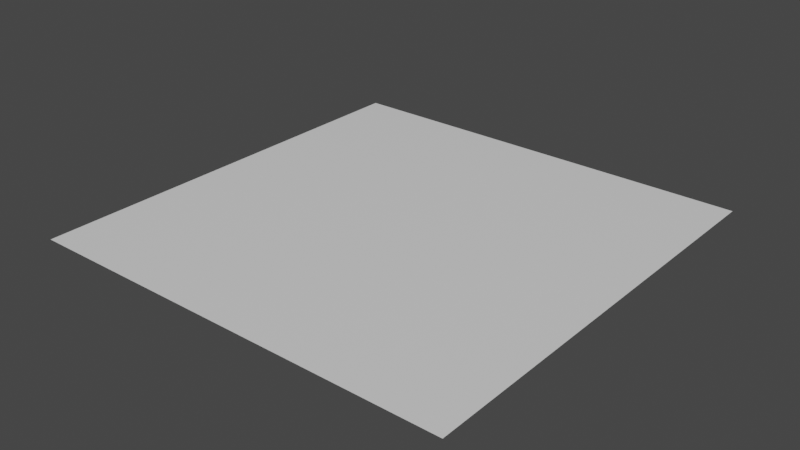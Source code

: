 # Source: floor.blend  (saved by Blender 2.91.10; exported with 4.5.12 LTS)
import bpy
from mathutils import Matrix  # noqa: F401  (used for matrix-valued properties, if any)

bpy.ops.wm.read_factory_settings(use_empty=True)
scene = bpy.context.scene
scene.name = 'Scene'

# ---- collections
col_collection = bpy.data.collections.new('Collection'); scene.collection.children.link(col_collection)

# ---- materials (node trees are filled in below, after node groups)
mat_material = bpy.data.materials.new('Material')
mat_material.alpha_threshold = 0.0
mat_material.use_transparent_shadow = False
mat_material.line_color = (0.0, 0.0, 0.0, 1.0)

# ---- material node trees
mat_material.use_nodes = True; mat_material.node_tree.nodes.clear()
_N = mat_material.node_tree.nodes; _L = mat_material.node_tree.links
n0 = _N.new('ShaderNodeOutputMaterial'); n0.name = 'Material Output'; n0.location = (300, 300)
n1 = _N.new('ShaderNodeBsdfPrincipled'); n1.name = 'Principled BSDF'; n1.location = (10, 300)
n1.distribution = 'GGX'
n1.subsurface_method = 'BURLEY'
n1.inputs[2].default_value = 0.4
n1.inputs[3].default_value = 1.45
n1.inputs[27].default_value = (0.0, 0.0, 0.0, 1.0)
n1.inputs[28].default_value = 1.0
_L.new(n1.outputs[0], n0.inputs[0])
n0.is_active_output = True

# ---- world
world_world = bpy.data.worlds.new('World'); scene.world = world_world
world_world.use_nodes = True; world_world.node_tree.nodes.clear()
_N = world_world.node_tree.nodes; _L = world_world.node_tree.links
n0 = _N.new('ShaderNodeOutputWorld'); n0.name = 'World Output'; n0.location = (300, 300)
n1 = _N.new('ShaderNodeBackground'); n1.name = 'Background'; n1.location = (10, 300)
n1.inputs[0].default_value = (0.05088, 0.05088, 0.05088, 1.0)
_L.new(n1.outputs[0], n0.inputs[0])
n0.is_active_output = True
world_world.color = (0.05088, 0.05088, 0.05088)
world_world.use_sun_shadow = False
world_world.sun_shadow_jitter_overblur = 0.0

# ---- meshes
me_cube = bpy.data.meshes.new('Cube')
me_cube.from_pydata([(680.0, 680.0, -0.6249), (680.0, 680.0, -0.7255), (680.0, -680.0, -0.6249), (680.0, -680.0, -0.7255), (-680.0, 680.0, -0.6249), (-680.0, 680.0, -0.7255), (-680.0, -680.0, -0.6249), (-680.0, -680.0, -0.7255)], [], [(0, 4, 6, 2), (3, 2, 6, 7), (7, 6, 4, 5), (5, 1, 3, 7), (1, 0, 2, 3), (5, 4, 0, 1)])
_uv = me_cube.uv_layers.new(name='UVMap')
_uv.uv.foreach_set('vector', [0.5, 0.5, 0.0, 0.5, 0.0, 1.0, 0.5, 1.0, 0.5148, 0.0, 0.5111, 0.0, 0.5111, 0.5, 0.5148, 0.5, 0.5037, 0.0, 0.5, 0.0, 0.5, 0.5, 0.5037, 0.5, 0.5, 0.0, 0.0, 0.0, 0.0, 0.5, 0.5, 0.5, 0.5074, 0.0, 0.5037, 0.0, 0.5037, 0.5, 0.5074, 0.5, 0.5111, 0.0, 0.5074, 0.0, 0.5074, 0.5, 0.5111, 0.5])
me_cube.materials.append(mat_material)
me_cube.use_remesh_preserve_volume = False
me_cube.use_remesh_preserve_attributes = False
me_cube.use_mirror_vertex_groups = False
me_cube.update()

# ---- objects
ob_cube = bpy.data.objects.new('Cube', me_cube)

# ---- transforms, parenting, visibility, modifiers, constraints
ob_cube.location = (0.0, 0.0, 0.0)
ob_cube.lock_rotations_4d = False
ob_cube.empty_display_type = 'ARROWS'
ob_cube.lineart.crease_threshold = 0.0

# ---- collection membership
col_collection.objects.link(ob_cube)

# ---- scene / render settings (as saved in the file)
scene.frame_start = 1; scene.frame_end = 250; scene.frame_set(1)
scene.render.engine = 'BLENDER_EEVEE_NEXT'
scene.cycles.use_denoising = False
scene.cycles.samples = 128
scene.cycles.sampling_pattern = 'TABULATED_SOBOL'
scene.cycles.use_adaptive_sampling = False
scene.cycles.use_light_tree = False
scene.view_settings.view_transform = 'Filmic'
bpy.context.view_layer.update()

# ---- added for rendering (the .blend has no active camera and no usable light): camera, sun
cam_auto = bpy.data.cameras.new('AutoCamera')
cam_auto.lens = 50.0
cam_auto.sensor_width = 36.0
cam_auto.clip_end = 31231.3
ob_auto_camera = bpy.data.objects.new('AutoCamera', cam_auto)
scene.collection.objects.link(ob_auto_camera)
ob_auto_camera.location = (1779.57, -2135.48, 1422.98)
ob_auto_camera.rotation_euler = (1.09748, -7.21219e-08, 0.694738)
scene.camera = ob_auto_camera
light_auto_sun = bpy.data.lights.new('AutoSun', 'SUN')
light_auto_sun.energy = 3.0
light_auto_sun.angle = 0.0523599
ob_auto_sun = bpy.data.objects.new('AutoSun', light_auto_sun)
scene.collection.objects.link(ob_auto_sun)
ob_auto_sun.rotation_euler = (0.872665, 0.174533, 0.523599)
bpy.context.view_layer.update()
